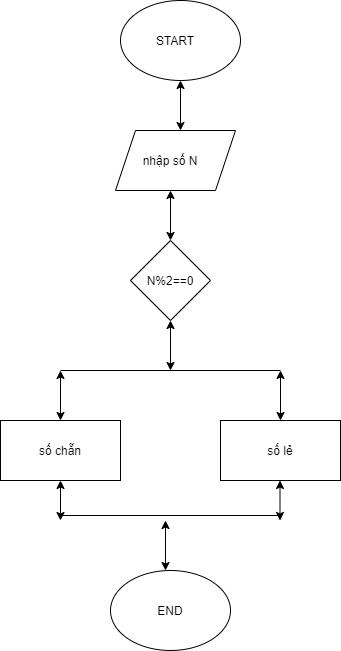

The diagram above was exported from draw.io. Its source (the exported page's mxGraphModel, read from the mxfile embedded in the PNG):
<mxGraphModel dx="794" dy="471" grid="1" gridSize="10" guides="1" tooltips="1" connect="1" arrows="1" fold="1" page="1" pageScale="1" pageWidth="850" pageHeight="1100" math="0" shadow="0">
  <root>
    <mxCell id="0" />
    <mxCell id="1" parent="0" />
    <mxCell id="ymgBSY4ltKpVjgsdLWLe-1" value="" style="ellipse;whiteSpace=wrap;html=1;" vertex="1" parent="1">
      <mxGeometry x="340" y="90" width="120" height="80" as="geometry" />
    </mxCell>
    <mxCell id="ymgBSY4ltKpVjgsdLWLe-2" value="START" style="text;html=1;align=center;verticalAlign=middle;whiteSpace=wrap;rounded=0;" vertex="1" parent="1">
      <mxGeometry x="365" y="115" width="60" height="30" as="geometry" />
    </mxCell>
    <mxCell id="ymgBSY4ltKpVjgsdLWLe-3" value="" style="endArrow=classic;startArrow=classic;html=1;rounded=0;" edge="1" parent="1">
      <mxGeometry width="50" height="50" relative="1" as="geometry">
        <mxPoint x="400" y="220" as="sourcePoint" />
        <mxPoint x="400" y="170" as="targetPoint" />
      </mxGeometry>
    </mxCell>
    <mxCell id="ymgBSY4ltKpVjgsdLWLe-4" value="" style="shape=parallelogram;perimeter=parallelogramPerimeter;whiteSpace=wrap;html=1;fixedSize=1;" vertex="1" parent="1">
      <mxGeometry x="335" y="220" width="120" height="60" as="geometry" />
    </mxCell>
    <mxCell id="ymgBSY4ltKpVjgsdLWLe-5" value="nhập số N" style="text;html=1;align=center;verticalAlign=middle;whiteSpace=wrap;rounded=0;" vertex="1" parent="1">
      <mxGeometry x="360" y="235" width="60" height="30" as="geometry" />
    </mxCell>
    <mxCell id="ymgBSY4ltKpVjgsdLWLe-9" value="" style="endArrow=classic;startArrow=classic;html=1;rounded=0;" edge="1" parent="1">
      <mxGeometry width="50" height="50" relative="1" as="geometry">
        <mxPoint x="390" y="330" as="sourcePoint" />
        <mxPoint x="390" y="280" as="targetPoint" />
      </mxGeometry>
    </mxCell>
    <mxCell id="ymgBSY4ltKpVjgsdLWLe-10" value="" style="rhombus;whiteSpace=wrap;html=1;" vertex="1" parent="1">
      <mxGeometry x="350" y="330" width="80" height="80" as="geometry" />
    </mxCell>
    <mxCell id="ymgBSY4ltKpVjgsdLWLe-11" value="N%2==0" style="text;html=1;align=center;verticalAlign=middle;whiteSpace=wrap;rounded=0;" vertex="1" parent="1">
      <mxGeometry x="360" y="355" width="60" height="30" as="geometry" />
    </mxCell>
    <mxCell id="ymgBSY4ltKpVjgsdLWLe-12" value="" style="endArrow=classic;startArrow=classic;html=1;rounded=0;" edge="1" parent="1">
      <mxGeometry width="50" height="50" relative="1" as="geometry">
        <mxPoint x="390" y="460" as="sourcePoint" />
        <mxPoint x="390" y="410" as="targetPoint" />
      </mxGeometry>
    </mxCell>
    <mxCell id="ymgBSY4ltKpVjgsdLWLe-13" value="" style="endArrow=none;html=1;rounded=0;" edge="1" parent="1">
      <mxGeometry width="50" height="50" relative="1" as="geometry">
        <mxPoint x="280" y="460" as="sourcePoint" />
        <mxPoint x="500" y="460" as="targetPoint" />
      </mxGeometry>
    </mxCell>
    <mxCell id="ymgBSY4ltKpVjgsdLWLe-14" value="" style="endArrow=classic;startArrow=classic;html=1;rounded=0;" edge="1" parent="1">
      <mxGeometry width="50" height="50" relative="1" as="geometry">
        <mxPoint x="280" y="510" as="sourcePoint" />
        <mxPoint x="280" y="460" as="targetPoint" />
      </mxGeometry>
    </mxCell>
    <mxCell id="ymgBSY4ltKpVjgsdLWLe-15" value="" style="endArrow=classic;startArrow=classic;html=1;rounded=0;" edge="1" parent="1">
      <mxGeometry width="50" height="50" relative="1" as="geometry">
        <mxPoint x="500" y="510" as="sourcePoint" />
        <mxPoint x="500" y="460" as="targetPoint" />
      </mxGeometry>
    </mxCell>
    <mxCell id="ymgBSY4ltKpVjgsdLWLe-16" value="" style="rounded=0;whiteSpace=wrap;html=1;" vertex="1" parent="1">
      <mxGeometry x="220" y="510" width="120" height="60" as="geometry" />
    </mxCell>
    <mxCell id="ymgBSY4ltKpVjgsdLWLe-17" value="" style="rounded=0;whiteSpace=wrap;html=1;" vertex="1" parent="1">
      <mxGeometry x="440" y="510" width="120" height="60" as="geometry" />
    </mxCell>
    <mxCell id="ymgBSY4ltKpVjgsdLWLe-18" value="số chẵn" style="text;html=1;align=center;verticalAlign=middle;whiteSpace=wrap;rounded=0;" vertex="1" parent="1">
      <mxGeometry x="250" y="525" width="60" height="30" as="geometry" />
    </mxCell>
    <mxCell id="ymgBSY4ltKpVjgsdLWLe-19" value="số lẻ" style="text;html=1;align=center;verticalAlign=middle;whiteSpace=wrap;rounded=0;" vertex="1" parent="1">
      <mxGeometry x="470" y="525" width="60" height="30" as="geometry" />
    </mxCell>
    <mxCell id="ymgBSY4ltKpVjgsdLWLe-20" value="" style="endArrow=classic;startArrow=classic;html=1;rounded=0;" edge="1" parent="1">
      <mxGeometry width="50" height="50" relative="1" as="geometry">
        <mxPoint x="280" y="610" as="sourcePoint" />
        <mxPoint x="280" y="570" as="targetPoint" />
      </mxGeometry>
    </mxCell>
    <mxCell id="ymgBSY4ltKpVjgsdLWLe-21" value="" style="endArrow=classic;startArrow=classic;html=1;rounded=0;" edge="1" parent="1">
      <mxGeometry width="50" height="50" relative="1" as="geometry">
        <mxPoint x="499.5" y="610" as="sourcePoint" />
        <mxPoint x="499.5" y="570" as="targetPoint" />
      </mxGeometry>
    </mxCell>
    <mxCell id="ymgBSY4ltKpVjgsdLWLe-22" value="" style="endArrow=none;html=1;rounded=0;" edge="1" parent="1">
      <mxGeometry width="50" height="50" relative="1" as="geometry">
        <mxPoint x="280" y="605" as="sourcePoint" />
        <mxPoint x="500" y="605" as="targetPoint" />
      </mxGeometry>
    </mxCell>
    <mxCell id="ymgBSY4ltKpVjgsdLWLe-23" value="" style="endArrow=classic;startArrow=classic;html=1;rounded=0;" edge="1" parent="1">
      <mxGeometry width="50" height="50" relative="1" as="geometry">
        <mxPoint x="385" y="660" as="sourcePoint" />
        <mxPoint x="385" y="610" as="targetPoint" />
      </mxGeometry>
    </mxCell>
    <mxCell id="ymgBSY4ltKpVjgsdLWLe-24" value="" style="ellipse;whiteSpace=wrap;html=1;" vertex="1" parent="1">
      <mxGeometry x="330" y="660" width="120" height="80" as="geometry" />
    </mxCell>
    <mxCell id="ymgBSY4ltKpVjgsdLWLe-25" value="END" style="text;html=1;align=center;verticalAlign=middle;whiteSpace=wrap;rounded=0;" vertex="1" parent="1">
      <mxGeometry x="360" y="685" width="60" height="30" as="geometry" />
    </mxCell>
  </root>
</mxGraphModel>